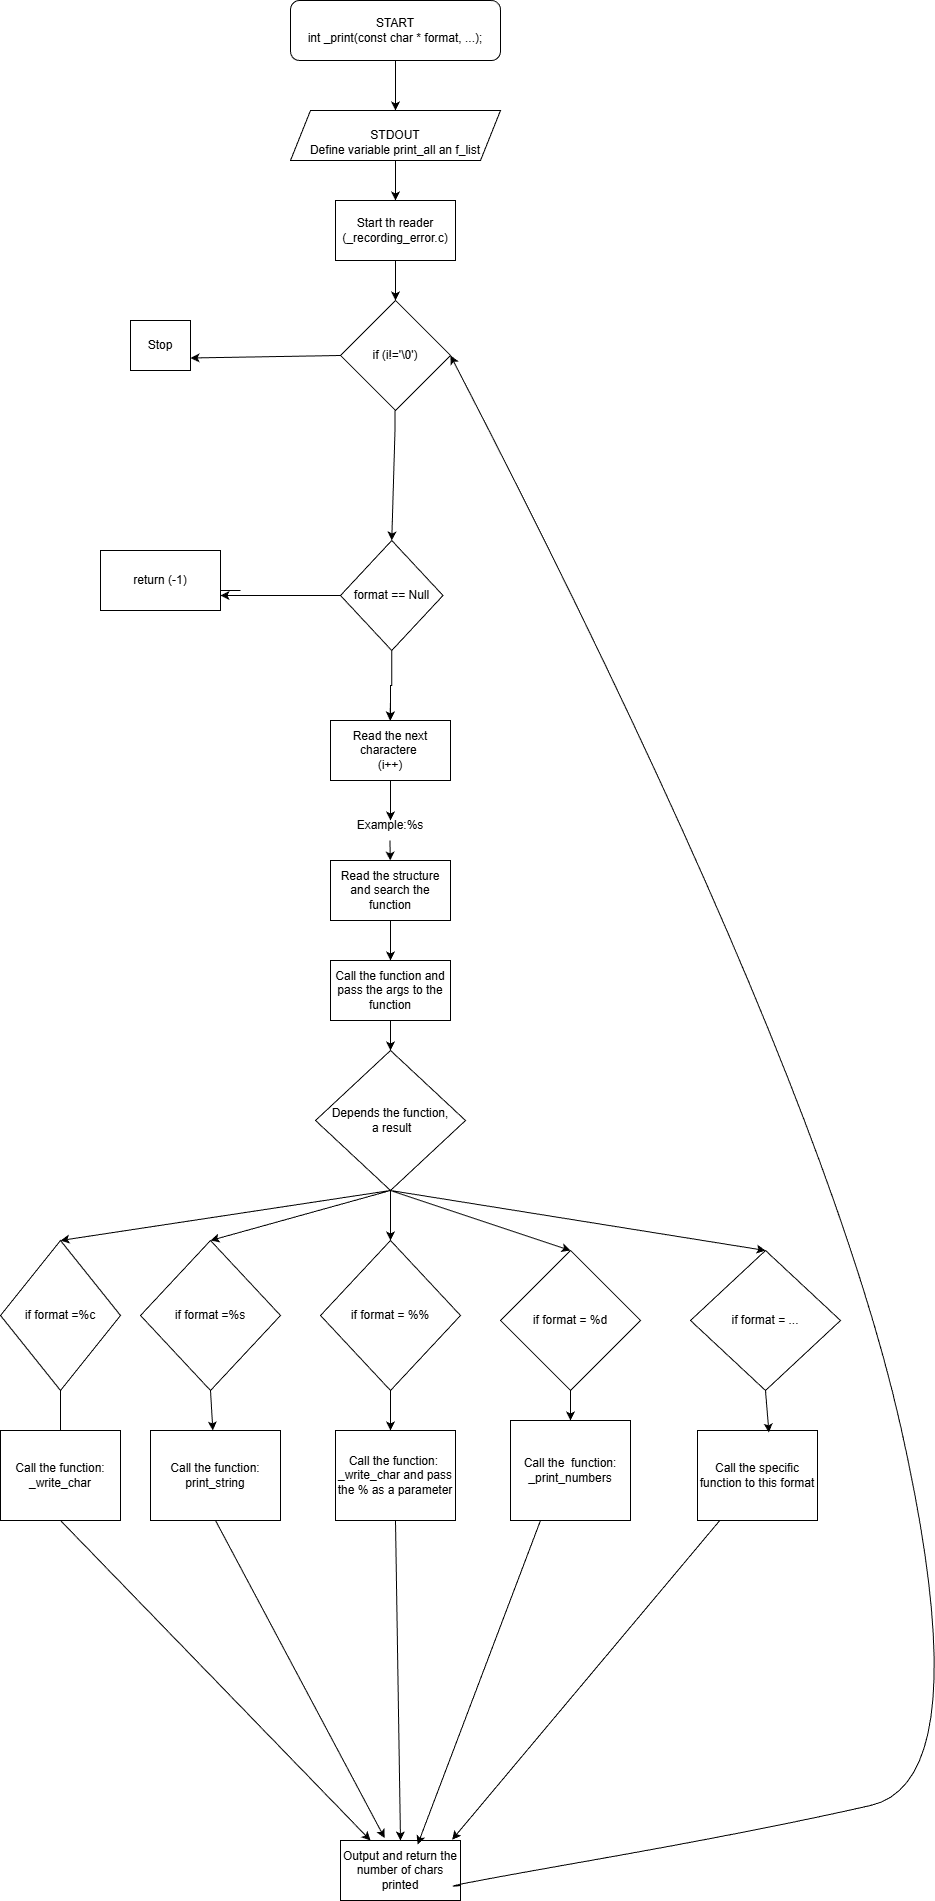

The diagram above was exported from draw.io. Its source (the exported page's mxGraphModel, read from the mxfile embedded in the PNG):
<mxGraphModel dx="506" dy="561" grid="1" gridSize="10" guides="1" tooltips="1" connect="1" arrows="1" fold="1" page="1" pageScale="1" pageWidth="827" pageHeight="1169" math="0" shadow="0">
  <root>
    <mxCell id="0" />
    <mxCell id="1" parent="0" />
    <mxCell id="3Qada6XiySb50mRrIHAE-1" parent="1" style="rounded=1;whiteSpace=wrap;html=1;" value="START&lt;div&gt;int _print(const char * format, ...);&lt;/div&gt;" vertex="1">
      <mxGeometry height="60" width="210" x="300" y="10" as="geometry" />
    </mxCell>
    <mxCell id="3Qada6XiySb50mRrIHAE-2" edge="1" parent="1" source="3Qada6XiySb50mRrIHAE-1" style="endArrow=classic;html=1;rounded=0;exitX=0.5;exitY=1;exitDx=0;exitDy=0;" target="3Qada6XiySb50mRrIHAE-3" value="">
      <mxGeometry height="50" relative="1" width="50" as="geometry">
        <mxPoint x="390" y="210" as="sourcePoint" />
        <mxPoint x="405" y="120" as="targetPoint" />
      </mxGeometry>
    </mxCell>
    <mxCell id="3Qada6XiySb50mRrIHAE-3" parent="1" style="shape=parallelogram;perimeter=parallelogramPerimeter;whiteSpace=wrap;html=1;fixedSize=1;" value="&lt;div&gt;&lt;br&gt;&lt;/div&gt;&lt;div&gt;&lt;br&gt;&lt;/div&gt;&lt;div&gt;STDOUT&lt;/div&gt;&lt;div&gt;Define variable print_all an f_list&lt;/div&gt;&lt;div&gt;&lt;br&gt;&lt;/div&gt;" vertex="1">
      <mxGeometry height="50" width="210" x="300" y="120" as="geometry" />
    </mxCell>
    <mxCell id="3Qada6XiySb50mRrIHAE-5" parent="1" style="rounded=0;whiteSpace=wrap;html=1;" value="Start th reader&lt;div&gt;(_recording_error.c)&lt;/div&gt;" vertex="1">
      <mxGeometry height="60" width="120" x="345" y="210" as="geometry" />
    </mxCell>
    <mxCell id="3Qada6XiySb50mRrIHAE-6" edge="1" parent="1" source="3Qada6XiySb50mRrIHAE-3" style="endArrow=classic;html=1;rounded=0;exitX=0.5;exitY=1;exitDx=0;exitDy=0;entryX=0.5;entryY=0;entryDx=0;entryDy=0;" target="3Qada6XiySb50mRrIHAE-5" value="">
      <mxGeometry height="50" relative="1" width="50" as="geometry">
        <mxPoint x="450" y="210" as="sourcePoint" />
        <mxPoint x="500" y="160" as="targetPoint" />
      </mxGeometry>
    </mxCell>
    <mxCell id="3Qada6XiySb50mRrIHAE-7" parent="1" style="rhombus;whiteSpace=wrap;html=1;" value="if (i!='\0')" vertex="1">
      <mxGeometry height="110" width="110" x="350" y="310" as="geometry" />
    </mxCell>
    <mxCell id="3Qada6XiySb50mRrIHAE-8" edge="1" parent="1" source="3Qada6XiySb50mRrIHAE-5" style="endArrow=classic;html=1;rounded=0;entryX=0.5;entryY=0;entryDx=0;entryDy=0;exitX=0.5;exitY=1;exitDx=0;exitDy=0;" target="3Qada6XiySb50mRrIHAE-7" value="">
      <mxGeometry height="50" relative="1" width="50" as="geometry">
        <Array as="points" />
        <mxPoint x="450" y="210" as="sourcePoint" />
        <mxPoint x="500" y="160" as="targetPoint" />
      </mxGeometry>
    </mxCell>
    <mxCell id="3Qada6XiySb50mRrIHAE-9" edge="1" parent="1" source="3Qada6XiySb50mRrIHAE-7" style="endArrow=classic;html=1;rounded=0;exitX=0;exitY=0.5;exitDx=0;exitDy=0;entryX=1;entryY=0.75;entryDx=0;entryDy=0;" target="3Qada6XiySb50mRrIHAE-12" value="">
      <mxGeometry height="50" relative="1" width="50" as="geometry">
        <mxPoint x="350" y="370" as="sourcePoint" />
        <mxPoint x="280" y="365" as="targetPoint" />
      </mxGeometry>
    </mxCell>
    <mxCell id="3Qada6XiySb50mRrIHAE-12" parent="1" style="rounded=0;whiteSpace=wrap;html=1;" value="Stop" vertex="1">
      <mxGeometry height="50" width="60" x="140" y="330" as="geometry" />
    </mxCell>
    <mxCell id="3Qada6XiySb50mRrIHAE-13" edge="1" parent="1" style="endArrow=classic;html=1;rounded=0;entryX=0.5;entryY=0;entryDx=0;entryDy=0;" target="3Qada6XiySb50mRrIHAE-16" value="">
      <mxGeometry height="50" relative="1" width="50" as="geometry">
        <Array as="points">
          <mxPoint x="404.5" y="440" />
        </Array>
        <mxPoint x="404.5" y="420" as="sourcePoint" />
        <mxPoint x="404.5" y="473.20001220703125" as="targetPoint" />
      </mxGeometry>
    </mxCell>
    <mxCell id="3Qada6XiySb50mRrIHAE-65" edge="1" parent="1" source="3Qada6XiySb50mRrIHAE-16" style="edgeStyle=orthogonalEdgeStyle;rounded=0;orthogonalLoop=1;jettySize=auto;html=1;entryX=0.5;entryY=0;entryDx=0;entryDy=0;" target="3Qada6XiySb50mRrIHAE-24">
      <mxGeometry relative="1" as="geometry" />
    </mxCell>
    <mxCell id="3Qada6XiySb50mRrIHAE-16" parent="1" style="rhombus;whiteSpace=wrap;html=1;" value="format == Null" vertex="1">
      <mxGeometry height="110" width="102.5" x="350" y="550" as="geometry" />
    </mxCell>
    <mxCell id="3Qada6XiySb50mRrIHAE-17" edge="1" parent="1" source="3Qada6XiySb50mRrIHAE-16" style="endArrow=classic;html=1;rounded=0;exitX=0;exitY=0.5;exitDx=0;exitDy=0;entryX=1;entryY=0.75;entryDx=0;entryDy=0;entryPerimeter=0;" target="3Qada6XiySb50mRrIHAE-20" value="">
      <mxGeometry height="50" relative="1" width="50" as="geometry">
        <mxPoint x="260" y="470" as="sourcePoint" />
        <mxPoint x="240" y="600" as="targetPoint" />
      </mxGeometry>
    </mxCell>
    <mxCell id="3Qada6XiySb50mRrIHAE-19" edge="1" parent="1" style="endArrow=classic;html=1;rounded=0;exitX=0;exitY=0.5;exitDx=0;exitDy=0;" value="">
      <mxGeometry height="50" relative="1" width="50" as="geometry">
        <mxPoint x="250" y="600" as="sourcePoint" />
        <mxPoint x="200" y="600" as="targetPoint" />
      </mxGeometry>
    </mxCell>
    <mxCell id="3Qada6XiySb50mRrIHAE-20" parent="1" style="rounded=0;whiteSpace=wrap;html=1;" value="return (-1)" vertex="1">
      <mxGeometry height="60" width="120" x="110" y="560" as="geometry" />
    </mxCell>
    <mxCell id="3Qada6XiySb50mRrIHAE-23" edge="1" parent="1" style="endArrow=classic;html=1;rounded=0;" value="">
      <mxGeometry height="50" relative="1" width="50" as="geometry">
        <mxPoint x="400" y="710" as="sourcePoint" />
        <mxPoint x="399.5" y="730" as="targetPoint" />
      </mxGeometry>
    </mxCell>
    <mxCell id="3Qada6XiySb50mRrIHAE-24" parent="1" style="rounded=0;whiteSpace=wrap;html=1;" value="Read the next charactere&amp;nbsp;&lt;div&gt;(i++)&lt;/div&gt;" vertex="1">
      <mxGeometry height="60" width="120" x="340" y="730" as="geometry" />
    </mxCell>
    <mxCell id="3Qada6XiySb50mRrIHAE-25" edge="1" parent="1" style="endArrow=classic;html=1;rounded=0;" value="">
      <mxGeometry height="50" relative="1" width="50" as="geometry">
        <mxPoint x="400" y="790" as="sourcePoint" />
        <mxPoint x="400" y="830" as="targetPoint" />
      </mxGeometry>
    </mxCell>
    <mxCell id="3Qada6XiySb50mRrIHAE-26" parent="1" style="text;html=1;whiteSpace=wrap;strokeColor=none;fillColor=none;align=center;verticalAlign=middle;rounded=0;" value="Example:%s" vertex="1">
      <mxGeometry height="30" width="60" x="370" y="820" as="geometry" />
    </mxCell>
    <mxCell id="3Qada6XiySb50mRrIHAE-27" edge="1" parent="1" style="endArrow=classic;html=1;rounded=0;" target="3Qada6XiySb50mRrIHAE-28" value="">
      <mxGeometry height="50" relative="1" width="50" as="geometry">
        <mxPoint x="399.5" y="850" as="sourcePoint" />
        <mxPoint x="400" y="890" as="targetPoint" />
      </mxGeometry>
    </mxCell>
    <mxCell id="3Qada6XiySb50mRrIHAE-28" parent="1" style="rounded=0;whiteSpace=wrap;html=1;" value="Read the structure&lt;div&gt;and search the function&lt;/div&gt;" vertex="1">
      <mxGeometry height="60" width="120" x="340" y="870" as="geometry" />
    </mxCell>
    <mxCell id="3Qada6XiySb50mRrIHAE-29" edge="1" parent="1" source="3Qada6XiySb50mRrIHAE-28" style="endArrow=classic;html=1;rounded=0;exitX=0.5;exitY=1;exitDx=0;exitDy=0;" value="">
      <mxGeometry height="50" relative="1" width="50" as="geometry">
        <mxPoint x="370" y="960" as="sourcePoint" />
        <mxPoint x="400" y="970" as="targetPoint" />
      </mxGeometry>
    </mxCell>
    <mxCell id="3Qada6XiySb50mRrIHAE-33" parent="1" style="rounded=0;whiteSpace=wrap;html=1;" value="Call the function and pass the args to the&lt;div&gt;function&lt;/div&gt;" vertex="1">
      <mxGeometry height="60" width="120" x="340" y="970" as="geometry" />
    </mxCell>
    <mxCell id="3Qada6XiySb50mRrIHAE-34" edge="1" parent="1" source="3Qada6XiySb50mRrIHAE-33" style="endArrow=classic;html=1;rounded=0;exitX=0.5;exitY=1;exitDx=0;exitDy=0;" target="3Qada6XiySb50mRrIHAE-35" value="">
      <mxGeometry height="50" relative="1" width="50" as="geometry">
        <mxPoint x="370" y="870" as="sourcePoint" />
        <mxPoint x="400" y="1060" as="targetPoint" />
      </mxGeometry>
    </mxCell>
    <mxCell id="3Qada6XiySb50mRrIHAE-35" parent="1" style="rhombus;whiteSpace=wrap;html=1;" value="Depends the function,&lt;div&gt;&amp;nbsp;a result&lt;/div&gt;" vertex="1">
      <mxGeometry height="140" width="150" x="325" y="1060" as="geometry" />
    </mxCell>
    <mxCell id="3Qada6XiySb50mRrIHAE-36" edge="1" parent="1" style="endArrow=classic;html=1;rounded=0;entryX=0.5;entryY=0;entryDx=0;entryDy=0;" target="3Qada6XiySb50mRrIHAE-37" value="">
      <mxGeometry height="50" relative="1" width="50" as="geometry">
        <mxPoint x="400" y="1200" as="sourcePoint" />
        <mxPoint x="40" y="1240" as="targetPoint" />
      </mxGeometry>
    </mxCell>
    <mxCell id="3Qada6XiySb50mRrIHAE-37" parent="1" style="rhombus;whiteSpace=wrap;html=1;" value="if format =%c" vertex="1">
      <mxGeometry height="150" width="120" x="10" y="1250" as="geometry" />
    </mxCell>
    <mxCell id="3Qada6XiySb50mRrIHAE-38" parent="1" style="rhombus;whiteSpace=wrap;html=1;" value="if format =%s" vertex="1">
      <mxGeometry height="150" width="140" x="150" y="1250" as="geometry" />
    </mxCell>
    <mxCell id="3Qada6XiySb50mRrIHAE-39" edge="1" parent="1" source="3Qada6XiySb50mRrIHAE-35" style="endArrow=classic;html=1;rounded=0;exitX=0.5;exitY=1;exitDx=0;exitDy=0;entryX=0.5;entryY=0;entryDx=0;entryDy=0;" target="3Qada6XiySb50mRrIHAE-38" value="">
      <mxGeometry height="50" relative="1" width="50" as="geometry">
        <mxPoint x="220" y="1210" as="sourcePoint" />
        <mxPoint x="270" y="1160" as="targetPoint" />
      </mxGeometry>
    </mxCell>
    <mxCell id="3Qada6XiySb50mRrIHAE-40" parent="1" style="rhombus;whiteSpace=wrap;html=1;" value="if format = %%" vertex="1">
      <mxGeometry height="150" width="140" x="330" y="1250" as="geometry" />
    </mxCell>
    <mxCell id="3Qada6XiySb50mRrIHAE-41" edge="1" parent="1" style="endArrow=classic;html=1;rounded=0;entryX=0.5;entryY=0;entryDx=0;entryDy=0;" target="3Qada6XiySb50mRrIHAE-40" value="">
      <mxGeometry height="50" relative="1" width="50" as="geometry">
        <mxPoint x="400" y="1200" as="sourcePoint" />
        <mxPoint x="370" y="1160" as="targetPoint" />
      </mxGeometry>
    </mxCell>
    <mxCell id="3Qada6XiySb50mRrIHAE-42" edge="1" parent="1" style="endArrow=classic;html=1;rounded=0;entryX=0.5;entryY=0;entryDx=0;entryDy=0;" target="3Qada6XiySb50mRrIHAE-43" value="">
      <mxGeometry height="50" relative="1" width="50" as="geometry">
        <mxPoint x="400" y="1200" as="sourcePoint" />
        <mxPoint x="560" y="1250" as="targetPoint" />
      </mxGeometry>
    </mxCell>
    <mxCell id="3Qada6XiySb50mRrIHAE-43" parent="1" style="rhombus;whiteSpace=wrap;html=1;" value="if format = %d" vertex="1">
      <mxGeometry height="140" width="140" x="510" y="1260" as="geometry" />
    </mxCell>
    <mxCell id="3Qada6XiySb50mRrIHAE-44" edge="1" parent="1" style="endArrow=classic;html=1;rounded=0;entryX=0.5;entryY=0;entryDx=0;entryDy=0;" target="3Qada6XiySb50mRrIHAE-45" value="">
      <mxGeometry height="50" relative="1" width="50" as="geometry">
        <mxPoint x="400" y="1200" as="sourcePoint" />
        <mxPoint x="740" y="1260" as="targetPoint" />
      </mxGeometry>
    </mxCell>
    <mxCell id="3Qada6XiySb50mRrIHAE-45" parent="1" style="rhombus;whiteSpace=wrap;html=1;" value="if format = ..." vertex="1">
      <mxGeometry height="140" width="150" x="700" y="1260" as="geometry" />
    </mxCell>
    <mxCell id="3Qada6XiySb50mRrIHAE-46" edge="1" parent="1" source="3Qada6XiySb50mRrIHAE-37" style="endArrow=classic;html=1;rounded=0;exitX=0.5;exitY=1;exitDx=0;exitDy=0;" value="">
      <mxGeometry height="50" relative="1" width="50" as="geometry">
        <mxPoint x="150" y="1480" as="sourcePoint" />
        <mxPoint x="70" y="1450" as="targetPoint" />
      </mxGeometry>
    </mxCell>
    <mxCell id="3Qada6XiySb50mRrIHAE-47" edge="1" parent="1" source="3Qada6XiySb50mRrIHAE-38" style="endArrow=classic;html=1;rounded=0;exitX=0.5;exitY=1;exitDx=0;exitDy=0;" target="3Qada6XiySb50mRrIHAE-55" value="">
      <mxGeometry height="50" relative="1" width="50" as="geometry">
        <mxPoint x="150" y="1480" as="sourcePoint" />
        <mxPoint x="220" y="1450" as="targetPoint" />
      </mxGeometry>
    </mxCell>
    <mxCell id="3Qada6XiySb50mRrIHAE-48" edge="1" parent="1" source="3Qada6XiySb50mRrIHAE-40" style="endArrow=classic;html=1;rounded=0;exitX=0.5;exitY=1;exitDx=0;exitDy=0;" value="">
      <mxGeometry height="50" relative="1" width="50" as="geometry">
        <mxPoint x="410" y="1480" as="sourcePoint" />
        <mxPoint x="400" y="1440" as="targetPoint" />
      </mxGeometry>
    </mxCell>
    <mxCell id="3Qada6XiySb50mRrIHAE-49" edge="1" parent="1" source="3Qada6XiySb50mRrIHAE-43" style="endArrow=classic;html=1;rounded=0;exitX=0.5;exitY=1;exitDx=0;exitDy=0;" target="3Qada6XiySb50mRrIHAE-50" value="">
      <mxGeometry height="50" relative="1" width="50" as="geometry">
        <mxPoint x="410" y="1480" as="sourcePoint" />
        <mxPoint x="580" y="1460" as="targetPoint" />
      </mxGeometry>
    </mxCell>
    <mxCell id="3Qada6XiySb50mRrIHAE-50" parent="1" style="rounded=0;whiteSpace=wrap;html=1;" value="Call the&amp;nbsp; function:&lt;div&gt;_print_numbers&lt;/div&gt;" vertex="1">
      <mxGeometry height="100" width="120" x="520" y="1430" as="geometry" />
    </mxCell>
    <mxCell id="3Qada6XiySb50mRrIHAE-51" parent="1" style="rounded=0;whiteSpace=wrap;html=1;" value="Call the function:&amp;nbsp;&lt;div&gt;_write_char and pass the % as a parameter&lt;/div&gt;" vertex="1">
      <mxGeometry height="90" width="120" x="345" y="1440" as="geometry" />
    </mxCell>
    <mxCell id="3Qada6XiySb50mRrIHAE-53" parent="1" style="rounded=0;whiteSpace=wrap;html=1;" value="Call the specific function to this format" vertex="1">
      <mxGeometry height="90" width="120" x="707" y="1440" as="geometry" />
    </mxCell>
    <mxCell id="3Qada6XiySb50mRrIHAE-54" edge="1" parent="1" source="3Qada6XiySb50mRrIHAE-45" style="endArrow=classic;html=1;rounded=0;exitX=0.5;exitY=1;exitDx=0;exitDy=0;entryX=0.595;entryY=0.022;entryDx=0;entryDy=0;entryPerimeter=0;" target="3Qada6XiySb50mRrIHAE-53" value="">
      <mxGeometry height="50" relative="1" width="50" as="geometry">
        <mxPoint x="620" y="1480" as="sourcePoint" />
        <mxPoint x="670" y="1430" as="targetPoint" />
      </mxGeometry>
    </mxCell>
    <mxCell id="3Qada6XiySb50mRrIHAE-55" parent="1" style="rounded=0;whiteSpace=wrap;html=1;" value="Call the function:&lt;div&gt;print_string&lt;/div&gt;" vertex="1">
      <mxGeometry height="90" width="130" x="160" y="1440" as="geometry" />
    </mxCell>
    <mxCell id="3Qada6XiySb50mRrIHAE-56" parent="1" style="rounded=0;whiteSpace=wrap;html=1;" value="Call the function:&lt;div&gt;_write_char&lt;/div&gt;" vertex="1">
      <mxGeometry height="90" width="120" x="10" y="1440" as="geometry" />
    </mxCell>
    <mxCell id="3Qada6XiySb50mRrIHAE-57" parent="1" style="rounded=0;whiteSpace=wrap;html=1;" value="Output and return the number of chars printed" vertex="1">
      <mxGeometry height="60" width="120" x="350" y="1850" as="geometry" />
    </mxCell>
    <mxCell id="3Qada6XiySb50mRrIHAE-58" edge="1" parent="1" source="3Qada6XiySb50mRrIHAE-56" style="endArrow=classic;html=1;rounded=0;exitX=0.5;exitY=1;exitDx=0;exitDy=0;entryX=0.25;entryY=0;entryDx=0;entryDy=0;" target="3Qada6XiySb50mRrIHAE-57" value="">
      <mxGeometry height="50" relative="1" width="50" as="geometry">
        <mxPoint x="310" y="1710" as="sourcePoint" />
        <mxPoint x="360" y="1660" as="targetPoint" />
      </mxGeometry>
    </mxCell>
    <mxCell id="3Qada6XiySb50mRrIHAE-59" edge="1" parent="1" source="3Qada6XiySb50mRrIHAE-55" style="endArrow=classic;html=1;rounded=0;exitX=0.5;exitY=1;exitDx=0;exitDy=0;entryX=0.368;entryY=-0.04;entryDx=0;entryDy=0;entryPerimeter=0;" target="3Qada6XiySb50mRrIHAE-57" value="">
      <mxGeometry height="50" relative="1" width="50" as="geometry">
        <mxPoint x="170" y="1710" as="sourcePoint" />
        <mxPoint x="220" y="1660" as="targetPoint" />
      </mxGeometry>
    </mxCell>
    <mxCell id="3Qada6XiySb50mRrIHAE-60" edge="1" parent="1" source="3Qada6XiySb50mRrIHAE-51" style="endArrow=classic;html=1;rounded=0;exitX=0.5;exitY=1;exitDx=0;exitDy=0;entryX=0.5;entryY=0;entryDx=0;entryDy=0;" target="3Qada6XiySb50mRrIHAE-57" value="">
      <mxGeometry height="50" relative="1" width="50" as="geometry">
        <mxPoint x="340" y="1710" as="sourcePoint" />
        <mxPoint x="390" y="1660" as="targetPoint" />
      </mxGeometry>
    </mxCell>
    <mxCell id="3Qada6XiySb50mRrIHAE-61" edge="1" parent="1" source="3Qada6XiySb50mRrIHAE-50" style="endArrow=classic;html=1;rounded=0;exitX=0.25;exitY=1;exitDx=0;exitDy=0;entryX=0.643;entryY=0.067;entryDx=0;entryDy=0;entryPerimeter=0;" target="3Qada6XiySb50mRrIHAE-57" value="">
      <mxGeometry height="50" relative="1" width="50" as="geometry">
        <mxPoint x="530" y="1710" as="sourcePoint" />
        <mxPoint x="580" y="1660" as="targetPoint" />
      </mxGeometry>
    </mxCell>
    <mxCell id="3Qada6XiySb50mRrIHAE-62" edge="1" parent="1" source="3Qada6XiySb50mRrIHAE-53" style="endArrow=classic;html=1;rounded=0;entryX=0.93;entryY=-0.013;entryDx=0;entryDy=0;entryPerimeter=0;" target="3Qada6XiySb50mRrIHAE-57" value="">
      <mxGeometry height="50" relative="1" width="50" as="geometry">
        <mxPoint x="580" y="1710" as="sourcePoint" />
        <mxPoint x="630" y="1660" as="targetPoint" />
      </mxGeometry>
    </mxCell>
    <mxCell id="3Qada6XiySb50mRrIHAE-64" edge="1" parent="1" source="3Qada6XiySb50mRrIHAE-57" style="curved=1;endArrow=classic;html=1;rounded=0;exitX=1;exitY=0.75;exitDx=0;exitDy=0;entryX=1;entryY=0.5;entryDx=0;entryDy=0;" target="3Qada6XiySb50mRrIHAE-7" value="">
      <mxGeometry height="50" relative="1" width="50" as="geometry">
        <Array as="points">
          <mxPoint x="430" y="1900" />
          <mxPoint x="770" y="1840" />
          <mxPoint x="990" y="1790" />
          <mxPoint x="830" y="1080" />
        </Array>
        <mxPoint x="380" y="1900" as="sourcePoint" />
        <mxPoint x="430" y="1850" as="targetPoint" />
      </mxGeometry>
    </mxCell>
  </root>
</mxGraphModel>